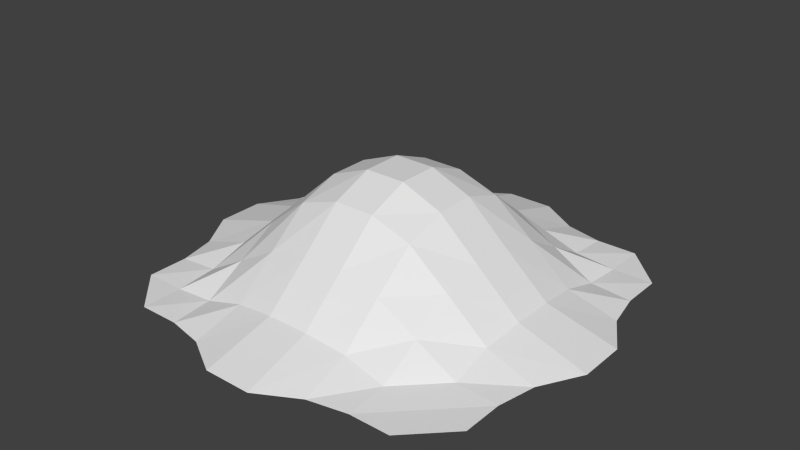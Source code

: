 # Source: hay.blend  (saved by Blender 2.72.0; exported with 4.5.12 LTS)
import bpy
from mathutils import Matrix  # noqa: F401  (used for matrix-valued properties, if any)

bpy.ops.wm.read_factory_settings(use_empty=True)
scene = bpy.context.scene
scene.name = 'Scene'

# ---- collections
col_collection_1 = bpy.data.collections.new('Collection 1'); scene.collection.children.link(col_collection_1)

# ---- materials (node trees are filled in below, after node groups)
mat_material = bpy.data.materials.new('Material')
mat_material.alpha_threshold = 0.0
mat_material.use_transparent_shadow = False
mat_material.roughness = 0.5
mat_material.line_color = (0.0, 0.0, 0.0, 1.0)

# ---- material node trees

# ---- world
world_world = bpy.data.worlds.new('World'); scene.world = world_world
world_world.color = (0.05088, 0.05088, 0.05088)
world_world.use_sun_shadow = False
world_world.sun_shadow_jitter_overblur = 0.0
world_world.cycles.sampling_method = 'MANUAL'
world_world.cycles.sample_map_resolution = 256

# ---- meshes
me_plane_001 = bpy.data.meshes.new('Plane.001')
me_plane_001.from_pydata([(-3.111, -4.0, 0.0), (-2.222, -4.0, 0.0), (-1.392, -4.177, 0.008181), (-0.521, -4.689, 0.02972), (0.521, -4.689, 0.02972), (1.392, -4.177, 0.008181), (2.222, -4.0, 0.0), (3.111, -4.0, 0.0), (3.111, 4.0, 0.0), (2.222, 4.0, 0.0), (1.392, 4.177, 0.008181), (0.521, 4.689, 0.02972), (-0.521, 4.689, 0.02972), (-1.392, 4.177, 0.008181), (-2.222, 4.0, 0.0), (-3.111, 4.0, 0.0), (-4.0, 3.111, 0.0), (-4.0, 2.222, 0.0), (-4.177, 1.392, 0.008181), (-4.689, 0.521, 0.02972), (-4.689, -0.521, 0.02972), (-4.177, -1.392, 0.008181), (-4.0, -2.222, 0.0), (-4.0, -3.111, 0.0), (4.0, -3.111, 0.0), (4.0, -2.222, 0.0), (4.177, -1.392, 0.008181), (4.689, -0.521, 0.02972), (4.689, 0.521, 0.02972), (4.177, 1.392, 0.008181), (4.0, 2.222, 0.0), (4.0, 3.111, 0.0), (-3.111, -3.111, 0.0003641), (-3.111, -2.222, 0.07068), (-3.111, -1.333, 0.3306), (-3.182, -0.4546, 0.4591), (-3.182, 0.4546, 0.4591), (-3.111, 1.333, 0.3306), (-3.111, 2.222, 0.07068), (-3.111, 3.111, 0.0003641), (-2.222, -3.111, 0.07068), (-2.222, -2.222, 0.5804), (-2.222, -1.333, 1.089), (-2.222, -0.4444, 1.3), (-2.222, 0.4444, 1.3), (-2.222, 1.333, 1.089), (-2.222, 2.222, 0.5804), (-2.222, 3.111, 0.07068), (-1.333, -3.111, 0.3306), (-1.333, -2.222, 1.089), (-1.333, -1.333, 1.8), (-1.333, -0.4444, 2.099), (-1.333, 0.4444, 2.099), (-1.333, 1.333, 1.8), (-1.333, 2.222, 1.089), (-1.333, 3.111, 0.3306), (-0.4546, -3.182, 0.4591), (-0.4444, -2.222, 1.3), (-0.4444, -1.333, 2.099), (-0.4444, -0.4444, 2.453), (-0.4444, 0.4444, 2.453), (-0.4444, 1.333, 2.099), (-0.4444, 2.222, 1.3), (-0.4546, 3.182, 0.4591), (0.4546, -3.182, 0.4591), (0.4444, -2.222, 1.3), (0.4444, -1.333, 2.099), (0.4444, -0.4444, 2.453), (0.4444, 0.4444, 2.453), (0.4444, 1.333, 2.099), (0.4444, 2.222, 1.3), (0.4546, 3.182, 0.4591), (1.333, -3.111, 0.3306), (1.333, -2.222, 1.089), (1.333, -1.333, 1.8), (1.333, -0.4444, 2.099), (1.333, 0.4444, 2.099), (1.333, 1.333, 1.8), (1.333, 2.222, 1.089), (1.333, 3.111, 0.3306), (2.222, -3.111, 0.07068), (2.222, -2.222, 0.5804), (2.222, -1.333, 1.089), (2.222, -0.4444, 1.3), (2.222, 0.4444, 1.3), (2.222, 1.333, 1.089), (2.222, 2.222, 0.5804), (2.222, 3.111, 0.07068), (3.111, -3.111, 0.0003641), (3.111, -2.222, 0.07068), (3.111, -1.333, 0.3306), (3.182, -0.4546, 0.4591), (3.182, 0.4546, 0.4591), (3.111, 1.333, 0.3306), (3.111, 2.222, 0.07068), (3.111, 3.111, 0.0003641)], [], [(95, 31, 8), (15, 16, 39), (39, 47, 14, 15), (47, 55, 13, 14), (55, 63, 12, 13), (63, 71, 11, 12), (71, 79, 10, 11), (79, 87, 9, 10), (87, 95, 8, 9), (32, 23, 0), (88, 24, 25, 89), (89, 25, 26, 90), (90, 26, 27, 91), (91, 27, 28, 92), (92, 28, 29, 93), (93, 29, 30, 94), (94, 30, 31, 95), (88, 7, 24), (23, 32, 33, 22), (22, 33, 34, 21), (21, 34, 35, 20), (20, 35, 36, 19), (19, 36, 37, 18), (18, 37, 38, 17), (17, 38, 39, 16), (0, 1, 40, 32), (32, 40, 41, 33), (33, 41, 42, 34), (34, 42, 43, 35), (35, 43, 44, 36), (36, 44, 45, 37), (37, 45, 46, 38), (38, 46, 47, 39), (1, 2, 48, 40), (40, 48, 49, 41), (41, 49, 50, 42), (42, 50, 51, 43), (43, 51, 52, 44), (44, 52, 53, 45), (45, 53, 54, 46), (46, 54, 55, 47), (2, 3, 56, 48), (48, 56, 57, 49), (49, 57, 58, 50), (50, 58, 59, 51), (51, 59, 60, 52), (52, 60, 61, 53), (53, 61, 62, 54), (54, 62, 63, 55), (3, 4, 64, 56), (56, 64, 65, 57), (57, 65, 66, 58), (58, 66, 67, 59), (59, 67, 68, 60), (60, 68, 69, 61), (61, 69, 70, 62), (62, 70, 71, 63), (4, 5, 72, 64), (64, 72, 73, 65), (65, 73, 74, 66), (66, 74, 75, 67), (67, 75, 76, 68), (68, 76, 77, 69), (69, 77, 78, 70), (70, 78, 79, 71), (5, 6, 80, 72), (72, 80, 81, 73), (73, 81, 82, 74), (74, 82, 83, 75), (75, 83, 84, 76), (76, 84, 85, 77), (77, 85, 86, 78), (78, 86, 87, 79), (6, 7, 88, 80), (80, 88, 89, 81), (81, 89, 90, 82), (82, 90, 91, 83), (83, 91, 92, 84), (84, 92, 93, 85), (85, 93, 94, 86), (86, 94, 95, 87)])
_uv = me_plane_001.uv_layers.new(name='UVMap')
_uv.uv.foreach_set('vector', [0.9336, 0.5, 0.9952, 0.4382, 0.9952, 0.5618, 0.5602, 0.9999, 0.4352, 0.9999, 0.4977, 0.9377, 0.4977, 0.9377, 0.5596, 0.8733, 0.6224, 0.9371, 0.5602, 0.9999, 0.5596, 0.8733, 0.6207, 0.8062, 0.6939, 0.8922, 0.6224, 0.9371, 0.6207, 0.8062, 0.6848, 0.7484, 0.79, 0.8636, 0.6939, 0.8922, 0.6848, 0.7484, 0.7461, 0.686, 0.862, 0.7902, 0.79, 0.8636, 0.7461, 0.686, 0.8035, 0.6221, 0.8893, 0.6943, 0.862, 0.7902, 0.8035, 0.6221, 0.87, 0.5613, 0.9333, 0.6234, 0.8893, 0.6943, 0.87, 0.5613, 0.9336, 0.5, 0.9952, 0.5618, 0.9333, 0.6234, 0.06169, 0.5, 9.975e-05, 0.5618, 9.989e-05, 0.4382, 0.4977, 0.06233, 0.5602, 9.975e-05, 0.6224, 0.0629, 0.5596, 0.1267, 0.5596, 0.1267, 0.6224, 0.0629, 0.6939, 0.1078, 0.6207, 0.1938, 0.6207, 0.1938, 0.6939, 0.1078, 0.79, 0.1364, 0.6848, 0.2516, 0.6848, 0.2516, 0.79, 0.1364, 0.862, 0.2098, 0.7461, 0.314, 0.7461, 0.314, 0.862, 0.2098, 0.8893, 0.3057, 0.8035, 0.3779, 0.8035, 0.3779, 0.8893, 0.3057, 0.9333, 0.3766, 0.87, 0.4387, 0.87, 0.4387, 0.9333, 0.3766, 0.9952, 0.4382, 0.9336, 0.5, 0.4977, 0.06233, 0.4352, 9.975e-05, 0.5602, 9.975e-05, 9.975e-05, 0.5618, 0.06169, 0.5, 0.1253, 0.5613, 0.06206, 0.6234, 0.06206, 0.6234, 0.1253, 0.5613, 0.1919, 0.6221, 0.106, 0.6943, 0.106, 0.6943, 0.1919, 0.6221, 0.2492, 0.686, 0.1333, 0.7902, 0.1333, 0.7902, 0.2492, 0.686, 0.3105, 0.7484, 0.2053, 0.8636, 0.2053, 0.8636, 0.3105, 0.7484, 0.3746, 0.8062, 0.3014, 0.8922, 0.3014, 0.8922, 0.3746, 0.8062, 0.4357, 0.8733, 0.3729, 0.9371, 0.3729, 0.9371, 0.4357, 0.8733, 0.4977, 0.9377, 0.4352, 0.9999, 9.989e-05, 0.4382, 0.06206, 0.3766, 0.1253, 0.4387, 0.06169, 0.5, 0.06169, 0.5, 0.1253, 0.4387, 0.2018, 0.5, 0.1253, 0.5613, 0.1253, 0.5613, 0.2018, 0.5, 0.2766, 0.5553, 0.1919, 0.6221, 0.1919, 0.6221, 0.2766, 0.5553, 0.3353, 0.6082, 0.2492, 0.686, 0.2492, 0.686, 0.3353, 0.6082, 0.3888, 0.6619, 0.3105, 0.7484, 0.3105, 0.7484, 0.3888, 0.6619, 0.442, 0.721, 0.3746, 0.8062, 0.3746, 0.8062, 0.442, 0.721, 0.4977, 0.7963, 0.4357, 0.8733, 0.4357, 0.8733, 0.4977, 0.7963, 0.5596, 0.8733, 0.4977, 0.9377, 0.06206, 0.3766, 0.106, 0.3057, 0.1919, 0.3779, 0.1253, 0.4387, 0.1253, 0.4387, 0.1919, 0.3779, 0.2766, 0.4447, 0.2018, 0.5, 0.2018, 0.5, 0.2766, 0.4447, 0.3521, 0.5, 0.2766, 0.5553, 0.2766, 0.5553, 0.3521, 0.5, 0.4056, 0.5455, 0.3353, 0.6082, 0.3353, 0.6082, 0.4056, 0.5455, 0.452, 0.5912, 0.3888, 0.6619, 0.3888, 0.6619, 0.452, 0.5912, 0.4977, 0.645, 0.442, 0.721, 0.442, 0.721, 0.4977, 0.645, 0.5533, 0.721, 0.4977, 0.7963, 0.4977, 0.7963, 0.5533, 0.721, 0.6207, 0.8062, 0.5596, 0.8733, 0.106, 0.3057, 0.1333, 0.2098, 0.2492, 0.314, 0.1919, 0.3779, 0.1919, 0.3779, 0.2492, 0.314, 0.3353, 0.3918, 0.2766, 0.4447, 0.2766, 0.4447, 0.3353, 0.3918, 0.4056, 0.4545, 0.3521, 0.5, 0.3521, 0.5, 0.4056, 0.4545, 0.4548, 0.5, 0.4056, 0.5455, 0.4056, 0.5455, 0.4548, 0.5, 0.4977, 0.5419, 0.452, 0.5912, 0.452, 0.5912, 0.4977, 0.5419, 0.5433, 0.5912, 0.4977, 0.645, 0.4977, 0.645, 0.5433, 0.5912, 0.6065, 0.6619, 0.5533, 0.721, 0.5533, 0.721, 0.6065, 0.6619, 0.6848, 0.7484, 0.6207, 0.8062, 0.1333, 0.2098, 0.2053, 0.1364, 0.3105, 0.2516, 0.2492, 0.314, 0.2492, 0.314, 0.3105, 0.2516, 0.3888, 0.3381, 0.3353, 0.3918, 0.3353, 0.3918, 0.3888, 0.3381, 0.452, 0.4088, 0.4056, 0.4545, 0.4056, 0.4545, 0.452, 0.4088, 0.4977, 0.4581, 0.4548, 0.5, 0.4548, 0.5, 0.4977, 0.4581, 0.5405, 0.5, 0.4977, 0.5419, 0.4977, 0.5419, 0.5405, 0.5, 0.5897, 0.5455, 0.5433, 0.5912, 0.5433, 0.5912, 0.5897, 0.5455, 0.66, 0.6082, 0.6065, 0.6619, 0.6065, 0.6619, 0.66, 0.6082, 0.7461, 0.686, 0.6848, 0.7484, 0.2053, 0.1364, 0.3014, 0.1078, 0.3746, 0.1938, 0.3105, 0.2516, 0.3105, 0.2516, 0.3746, 0.1938, 0.442, 0.279, 0.3888, 0.3381, 0.3888, 0.3381, 0.442, 0.279, 0.4977, 0.355, 0.452, 0.4088, 0.452, 0.4088, 0.4977, 0.355, 0.5433, 0.4088, 0.4977, 0.4581, 0.4977, 0.4581, 0.5433, 0.4088, 0.5897, 0.4545, 0.5405, 0.5, 0.5405, 0.5, 0.5897, 0.4545, 0.6433, 0.5, 0.5897, 0.5455, 0.5897, 0.5455, 0.6433, 0.5, 0.7188, 0.5553, 0.66, 0.6082, 0.66, 0.6082, 0.7188, 0.5553, 0.8035, 0.6221, 0.7461, 0.686, 0.3014, 0.1078, 0.3729, 0.0629, 0.4357, 0.1267, 0.3746, 0.1938, 0.3746, 0.1938, 0.4357, 0.1267, 0.4977, 0.2037, 0.442, 0.279, 0.442, 0.279, 0.4977, 0.2037, 0.5533, 0.279, 0.4977, 0.355, 0.4977, 0.355, 0.5533, 0.279, 0.6065, 0.3381, 0.5433, 0.4088, 0.5433, 0.4088, 0.6065, 0.3381, 0.66, 0.3918, 0.5897, 0.4545, 0.5897, 0.4545, 0.66, 0.3918, 0.7188, 0.4447, 0.6433, 0.5, 0.6433, 0.5, 0.7188, 0.4447, 0.7935, 0.5, 0.7188, 0.5553, 0.7188, 0.5553, 0.7935, 0.5, 0.87, 0.5613, 0.8035, 0.6221, 0.3729, 0.0629, 0.4352, 9.975e-05, 0.4977, 0.06233, 0.4357, 0.1267, 0.4357, 0.1267, 0.4977, 0.06233, 0.5596, 0.1267, 0.4977, 0.2037, 0.4977, 0.2037, 0.5596, 0.1267, 0.6207, 0.1938, 0.5533, 0.279, 0.5533, 0.279, 0.6207, 0.1938, 0.6848, 0.2516, 0.6065, 0.3381, 0.6065, 0.3381, 0.6848, 0.2516, 0.7461, 0.314, 0.66, 0.3918, 0.66, 0.3918, 0.7461, 0.314, 0.8035, 0.3779, 0.7188, 0.4447, 0.7188, 0.4447, 0.8035, 0.3779, 0.87, 0.4387, 0.7935, 0.5, 0.7935, 0.5, 0.87, 0.4387, 0.9336, 0.5, 0.87, 0.5613])
me_plane_001.materials.append(mat_material)
me_plane_001.use_remesh_preserve_volume = False
me_plane_001.use_remesh_preserve_attributes = False
me_plane_001.use_mirror_vertex_groups = False
me_plane_001.update()

# ---- objects
ob_plane = bpy.data.objects.new('Plane', me_plane_001)

# ---- transforms, parenting, visibility, modifiers, constraints
ob_plane.location = (0.0, 0.0, 0.0)
ob_plane.lineart.crease_threshold = 0.0

# ---- collection membership
col_collection_1.objects.link(ob_plane)

# ---- scene / render settings (as saved in the file)
scene.frame_start = 1; scene.frame_end = 250; scene.frame_set(1)
scene.render.engine = 'BLENDER_EEVEE_NEXT'
scene.render.resolution_percentage = 50
scene.render.dither_intensity = 0.0
scene.cycles.use_denoising = False
scene.cycles.samples = 10
scene.cycles.sampling_pattern = 'TABULATED_SOBOL'
scene.cycles.light_sampling_threshold = 0.0
scene.cycles.use_adaptive_sampling = False
scene.cycles.use_light_tree = False
scene.cycles.blur_glossy = 0.0
scene.cycles.pixel_filter_type = 'GAUSSIAN'
scene.cycles.sample_clamp_indirect = 0.0
scene.view_settings.view_transform = 'Standard'
bpy.context.view_layer.update()

# ---- added for rendering (the .blend has no active camera and no usable light): camera, sun
cam_auto = bpy.data.cameras.new('AutoCamera')
cam_auto.lens = 50.0
cam_auto.sensor_width = 36.0
cam_auto.clip_end = 1000.0
ob_auto_camera = bpy.data.objects.new('AutoCamera', cam_auto)
scene.collection.objects.link(ob_auto_camera)
ob_auto_camera.location = (12.4785, -14.9741, 11.2092)
ob_auto_camera.rotation_euler = (1.09748, -7.21219e-08, 0.694738)
scene.camera = ob_auto_camera
light_auto_sun = bpy.data.lights.new('AutoSun', 'SUN')
light_auto_sun.energy = 3.0
light_auto_sun.angle = 0.0523599
ob_auto_sun = bpy.data.objects.new('AutoSun', light_auto_sun)
scene.collection.objects.link(ob_auto_sun)
ob_auto_sun.rotation_euler = (0.872665, 0.174533, 0.523599)
bpy.context.view_layer.update()
